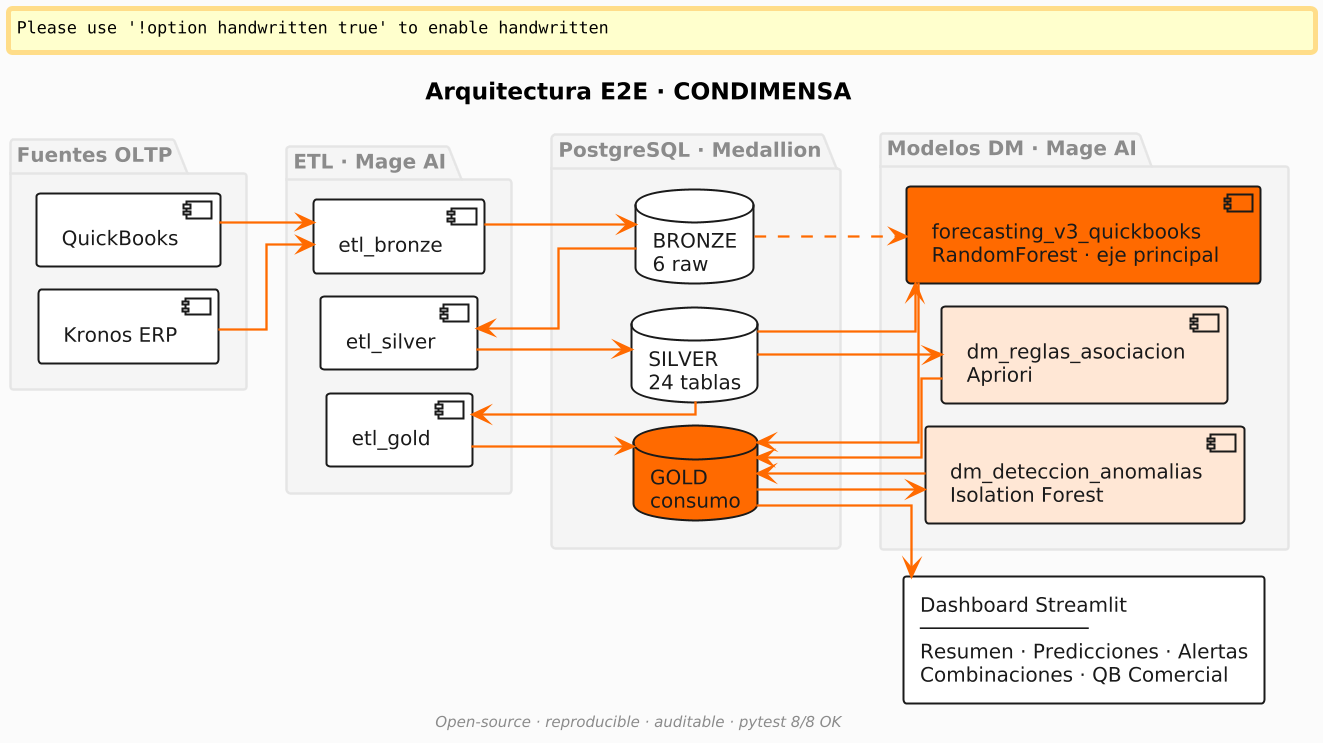

The diagram above was rendered by PlantUML. Its source (embedded in the PNG):
@startuml
' =====================================================================
'  ARQUITECTURA E2E · CONDIMENSA  (versión horizontal)
'  Renderiza en: https://www.plantuml.com/plantuml/
' =====================================================================

' Layout horizontal forzado
left to right direction

skinparam backgroundColor #FAFAFA
skinparam shadowing false
skinparam handwritten false
skinparam roundCorner 4
skinparam dpi 160
skinparam defaultFontName Helvetica
skinparam defaultFontSize 12
skinparam linetype ortho
skinparam ranksep 35
skinparam nodesep 14

skinparam Arrow {
    Color #FF6A00
    FontColor #8A8A8A
    Thickness 1.4
}
skinparam Component {
    BackgroundColor #FFFFFF
    BorderColor #1A1A1A
    FontColor #1A1A1A
    BorderThickness 1.2
}
skinparam Database {
    BackgroundColor #FFFFFF
    BorderColor #1A1A1A
    FontColor #1A1A1A
    BorderThickness 1.2
}
skinparam Folder {
    BackgroundColor #F5F5F5
    BorderColor #E5E5E5
    FontColor #8A8A8A
}
skinparam Rectangle {
    BackgroundColor #FFFFFF
    BorderColor #1A1A1A
    FontColor #1A1A1A
    BorderThickness 1.2
}

title <b>Arquitectura E2E · CONDIMENSA</b>

' --------- FUENTES ---------
folder "Fuentes OLTP" {
    component "QuickBooks" as QB
    component "Kronos ERP" as KR
}

' --------- ETL ---------
folder "ETL · Mage AI" {
    component "etl_bronze" as P1
    component "etl_silver" as P2
    component "etl_gold" as P3
}

' --------- DW ---------
folder "PostgreSQL · Medallion" {
    database "BRONZE\n6 raw" as BR
    database "SILVER\n24 tablas" as SI
    database "GOLD\nconsumo" as GO #FF6A00
}

' --------- DM ---------
folder "Modelos DM · Mage AI" {
    component "dm_deteccion_anomalias\nIsolation Forest" as D1 #FFE6D5
    component "dm_reglas_asociacion\nApriori" as D2 #FFE6D5
    component "forecasting_v3_quickbooks\nRandomForest · eje principal" as D3 #FF6A00
}

' --------- DASHBOARD ---------
rectangle "Dashboard Streamlit\n──────────────\nResumen · Predicciones · Alertas\nCombinaciones · QB Comercial" as DASH

' --------- FLUJO ---------
QB --> P1
KR --> P1
P1 --> BR
BR --> P2
P2 --> SI
SI --> P3
P3 --> GO

GO --> D1
SI --> D2
SI --> D3
BR ..> D3

D1 --> GO
D2 --> GO
D3 --> GO

GO --> DASH

caption <size:9><color:#8A8A8A>//Open-source · reproducible · auditable · pytest 8/8 OK//</color></size>
@enduml